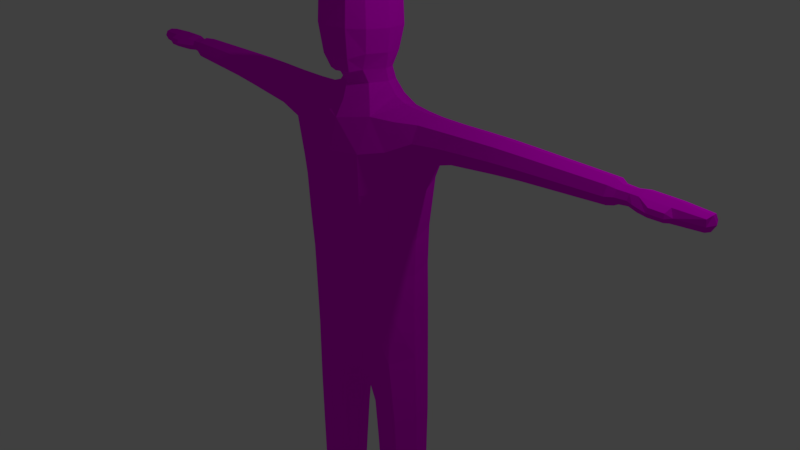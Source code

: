 # Source: NPCs.blend  (saved by Blender 2.79.0; exported with 4.5.12 LTS)
import bpy
from mathutils import Matrix  # noqa: F401  (used for matrix-valued properties, if any)

bpy.ops.wm.read_factory_settings(use_empty=True)
scene = bpy.context.scene
scene.name = 'Scene'

# ---- collections
col_collection_1 = bpy.data.collections.new('Collection 1'); scene.collection.children.link(col_collection_1)

# ---- images (referenced by path relative to the original .blend; pixels are not part of the script)
import os
ASSET_DIR = os.environ.get("B2B_ASSET_DIR", "")  # directory of the original .blend (textures are referenced by path, not embedded)
HERE = os.path.dirname(os.path.abspath(__file__))  # packed textures are extracted next to this script under _unpacked/

def load_image(name, relpath, width, height, colorspace="sRGB"):
    """Load a texture the original file referenced (path relative to the .blend, or extracted next to this script)."""
    p = next((c for c in (os.path.join(HERE, relpath), os.path.join(ASSET_DIR, relpath)) if relpath and os.path.exists(c)), "")
    if p:
        img = bpy.data.images.load(p, check_existing=True)
        img.name = name
    else:  # same state as the original file: an image datablock whose file is absent (Cycles renders it pink)
        img = bpy.data.images.new(name, width, height)
        img.source = "FILE"
        img.filepath = "//" + (relpath or name)
    img.colorspace_settings.name = colorspace
    return img
img_npc = load_image('NPC', 'NPC5.png', 1024, 1024, 'sRGB')

# ---- materials (node trees are filled in below, after node groups)
mat_material = bpy.data.materials.new('Material')
mat_material.alpha_threshold = 0.0
mat_material.roughness = 0.5
mat_material.line_color = (0.0, 0.0, 0.0, 1.0)

# ---- material node trees
mat_material.use_nodes = True; mat_material.node_tree.nodes.clear()
_N = mat_material.node_tree.nodes; _L = mat_material.node_tree.links
n0 = _N.new('ShaderNodeOutputMaterial'); n0.name = 'Material Output'; n0.location = (300, 300)
n1 = _N.new('ShaderNodeBsdfDiffuse'); n1.name = 'Diffuse BSDF'; n1.location = (10, 300)
n2 = _N.new('ShaderNodeTexImage'); n2.name = 'Image Texture'; n2.location = (-175, 258)
n2.width = 140
n2.image = img_npc
_L.new(n1.outputs[0], n0.inputs[0])
_L.new(n2.outputs[0], n1.inputs[0])
n0.is_active_output = True

# ---- world
world_world = bpy.data.worlds.new('World'); scene.world = world_world
world_world.color = (0.05088, 0.05088, 0.05088)
world_world.use_sun_shadow = False
world_world.sun_shadow_jitter_overblur = 0.0
world_world.cycles.sampling_method = 'MANUAL'

# ---- cameras
cam_camera = bpy.data.cameras.new('Camera')
cam_camera.clip_end = 100.0
cam_camera.lens = 35.0
cam_camera.sensor_width = 32.0
cam_camera.sensor_height = 18.0
cam_camera.ortho_scale = 7.314
cam_camera.dof.focus_distance = 0.0

# ---- lights
light_lamp = bpy.data.lights.new('Lamp', 'POINT')
light_lamp.transmission_factor = 0.0
light_lamp.cutoff_distance = 30.0
light_lamp.energy = 100.0
light_lamp.shadow_buffer_clip_start = 1.001
light_lamp.shadow_soft_size = 0.1
light_lamp.shadow_maximum_resolution = 0.006
light_lamp.use_absolute_resolution = True

# ---- meshes
me_cube = bpy.data.meshes.new('Cube')
me_cube.from_pydata([(0.1478, 0.071, -0.2468), (0.1396, -0.06213, -0.2429), (0.1554, 0.05729, 0.4096), (0.1533, -0.05411, 0.4104), (0.0, 0.1207, -0.1557), (0.0, -0.1082, -0.154), (0.0, 0.1023, 0.3908), (0.0, -0.09412, 0.3925), (0.06665, 0.063, -0.4123), (0.06258, -0.04169, -0.4108), (0.0, 0.07061, -0.3194), (0.0, -0.04851, -0.3198), (0.1694, 0.06527, 0.2503), (0.1615, -0.06845, 0.2458), (0.0, 0.1274, 0.2183), (0.0, -0.1255, 0.2212), (0.8869, 0.01696, 0.3941), (0.8866, 0.01712, 0.42), (0.8867, -0.01618, 0.3941), (0.8865, -0.01658, 0.4197), (0.0, -0.1161, 0.0325), (0.1499, 0.06328, 0.01226), (0.1441, -0.06002, 0.01064), (0.0, 0.1191, 0.02991), (0.1034, 0.08824, -0.3528), (0.0, 0.1087, -0.2489), (0.09698, -0.07012, -0.3507), (0.0, -0.08924, -0.2492), (0.0, -0.1142, -0.05696), (0.1507, 0.06543, -0.09459), (0.1428, -0.06046, -0.09403), (0.0, 0.1204, -0.05883), (0.1526, 0.06382, 0.1174), (0.1472, -0.06318, 0.1142), (0.0, 0.1228, 0.1189), (0.0, -0.1211, 0.1228), (0.1712, 0.002083, -0.2335), (0.1647, 0.003081, 0.4303), (0.05172, 0.01081, -0.4316), (0.0, 0.01112, -0.3476), (0.1876, -0.001311, 0.2213), (0.8898, 0.0001374, 0.4231), (0.8901, 0.000308, 0.391), (0.1662, 0.001548, 0.00347), (0.167, 0.001766, -0.09888), (0.1709, 0.0005217, 0.104), (0.09175, 0.1085, -0.1794), (0.08712, -0.09575, -0.1769), (0.09, 0.07637, 0.4065), (0.08816, -0.06772, 0.4095), (0.04512, 0.06949, -0.3482), (0.04366, -0.04632, -0.3477), (0.09514, -0.1123, 0.2293), (0.1013, 0.1123, 0.2287), (0.09315, -0.1017, 0.02631), (0.09699, 0.1046, 0.02575), (0.06592, -0.08264, -0.2772), (0.06821, 0.1037, -0.2778), (0.09189, -0.1006, -0.0698), (0.09723, 0.1063, -0.07028), (0.09944, 0.1076, 0.121), (0.09572, -0.1064, 0.1227), (0.03562, 0.01146, -0.3733), (0.1231, 0.005949, 0.4332), (0.04618, 0.05324, 0.4654), (0.0, 0.07646, 0.4619), (0.04497, -0.03142, 0.4706), (0.0, -0.05876, 0.4686), (0.06517, 0.01199, 0.4708), (0.05513, 0.05475, 0.5361), (0.0, 0.08454, 0.5358), (0.065, -0.05585, 0.5461), (0.07484, 0.002684, 0.5408), (0.04581, 0.05502, 0.6961), (0.0, 0.06252, 0.6993), (0.04797, -0.05497, 0.7113), (0.0, -0.05783, 0.7252), (0.0, -0.001835, 0.723), (0.05192, 0.00319, 0.708), (0.1582, 0.08222, 0.3478), (0.1537, -0.08266, 0.346), (0.0, 0.1234, 0.3164), (0.0, -0.1191, 0.3171), (0.8898, 0.02133, 0.4071), (0.8897, -0.02051, 0.407), (0.2152, 0.0405, 0.415), (0.09169, 0.1112, 0.3287), (0.08865, -0.1085, 0.3292), (0.0, 0.08752, 0.4268), (0.0, -0.07089, 0.4314), (0.09231, 0.01007, 0.4436), (0.06189, -0.04451, 0.4376), (0.06378, 0.06318, 0.4331), (0.0, -0.07714, 0.4991), (0.04503, -0.04864, 0.5047), (0.06277, 0.006607, 0.5013), (0.04522, 0.04341, 0.4971), (0.0, 0.06906, 0.4956), (0.07786, 0.002598, 0.6614), (0.07066, -0.06016, 0.6664), (0.0, 0.08905, 0.6517), (0.05906, 0.06413, 0.654), (0.1185, 0.02856, -1.307), (0.1685, -0.02783, -1.301), (0.1464, 0.0396, -1.305), (0.1427, -0.03668, -1.305), (0.1809, -1.815e-05, -1.3), (0.1061, 0.002785, -1.308), (0.116, -0.02353, -1.307), (0.1713, 0.0286, -1.302), (0.1092, -0.02624, -1.24), (0.1017, -0.02877, -1.117), (0.09413, -0.03129, -0.9782), (0.08656, -0.03382, -0.8321), (0.07899, -0.03634, -0.6829), (0.07135, -0.03892, -0.5372), (0.1709, 0.03377, -1.227), (0.169, 0.03925, -1.087), (0.167, 0.04477, -0.9294), (0.1651, 0.05028, -0.7645), (0.1631, 0.05579, -0.5984), (0.16, 0.06147, -0.4312), (0.076, 0.05787, -0.5387), (0.08333, 0.05287, -0.6843), (0.09052, 0.04793, -0.8331), (0.09771, 0.043, -0.979), (0.1049, 0.03806, -1.117), (0.1121, 0.03315, -1.241), (0.152, -0.05369, -0.4266), (0.156, -0.04929, -0.5948), (0.1589, -0.04502, -0.7615), (0.1617, -0.04075, -0.9273), (0.1646, -0.03648, -1.085), (0.1674, -0.03221, -1.226), (0.1147, 0.08069, -0.4956), (0.1207, 0.07358, -0.6476), (0.1263, 0.0667, -0.8039), (0.1319, 0.05981, -0.958), (0.1375, 0.05293, -1.104), (0.1429, 0.04608, -1.235), (0.1073, -0.06509, -0.4935), (0.1137, -0.0603, -0.6457), (0.12, -0.05563, -0.8024), (0.1262, -0.05097, -0.9569), (0.1325, -0.04631, -1.104), (0.1385, -0.04162, -1.234), (0.1785, 0.001776, -0.4059), (0.1805, 0.001455, -0.5778), (0.1809, 0.001137, -0.7479), (0.1814, 0.0008184, -0.9173), (0.1819, 0.0005, -1.079), (0.1822, 0.0001861, -1.223), (0.06031, 0.009749, -0.5536), (0.06808, 0.008539, -0.6969), (0.07581, 0.007317, -0.8431), (0.08353, 0.006096, -0.9862), (0.09126, 0.004874, -1.122), (0.09894, 0.003681, -1.243), (0.2182, 0.0004682, 0.4291), (0.2238, -0.000331, 0.3123), (0.2203, 0.04147, 0.331), (0.216, -0.04311, 0.3291), (0.2135, -0.03976, 0.4152), (0.2133, -0.05803, 0.3764), (0.2162, 0.05761, 0.3764), (0.2858, 0.03653, 0.3483), (0.356, 0.03499, 0.3567), (0.4258, 0.03335, 0.3649), (0.4947, 0.03151, 0.3714), (0.5614, 0.02944, 0.3754), (0.629, 0.02737, 0.3793), (0.695, 0.0253, 0.3833), (0.7597, 0.02073, 0.3894), (0.76, 0.0003016, 0.3828), (0.6955, 0.0001783, 0.3749), (0.6297, 0.0001223, 0.3699), (0.5624, 6.628e-05, 0.365), (0.4958, 1.097e-05, 0.3599), (0.4265, -3e-05, 0.3517), (0.3566, -6.239e-05, 0.3422), (0.2868, -9.321e-05, 0.3327), (0.7587, 0.0001325, 0.4279), (0.6938, 4.006e-05, 0.4311), (0.6273, 4.995e-05, 0.4314), (0.5593, 5.984e-05, 0.4318), (0.4921, 6.973e-05, 0.4322), (0.4249, 7.971e-05, 0.4326), (0.356, 9.502e-05, 0.4314), (0.2858, 0.0001116, 0.4298), (0.7586, 0.02091, 0.4216), (0.6934, 0.02542, 0.4234), (0.6268, 0.02732, 0.4232), (0.5585, 0.02923, 0.423), (0.4912, 0.03114, 0.4228), (0.4237, 0.03303, 0.4223), (0.3544, 0.03476, 0.4201), (0.2837, 0.03642, 0.4171), (0.2817, -0.05209, 0.3842), (0.3525, -0.04966, 0.3896), (0.4225, -0.04713, 0.3946), (0.4908, -0.04431, 0.3977), (0.5583, -0.04133, 0.3997), (0.6266, -0.03836, 0.4016), (0.6933, -0.03538, 0.4035), (0.7506, -0.03055, 0.4053), (0.284, 0.05193, 0.3841), (0.3546, 0.04967, 0.3897), (0.4244, 0.04729, 0.395), (0.4924, 0.04461, 0.398), (0.5595, 0.04179, 0.3999), (0.6276, 0.03898, 0.4018), (0.694, 0.03616, 0.4037), (0.759, 0.02956, 0.4057), (0.7585, -0.02216, 0.3895), (0.6941, -0.0249, 0.3831), (0.6278, -0.02722, 0.379), (0.5599, -0.02953, 0.3749), (0.4928, -0.03184, 0.3707), (0.4235, -0.03388, 0.3639), (0.3532, -0.0357, 0.3556), (0.2829, -0.03748, 0.3475), (0.7576, -0.02252, 0.4211), (0.693, -0.02497, 0.423), (0.6262, -0.0269, 0.4229), (0.5577, -0.02884, 0.4227), (0.4902, -0.03077, 0.4225), (0.4225, -0.03269, 0.422), (0.3529, -0.03444, 0.4198), (0.2822, -0.03614, 0.4173), (0.07409, -0.06223, 0.6036), (0.06164, 0.06493, 0.592), (0.08278, 0.001012, 0.5979), (0.0, 0.09558, 0.5907), (0.0, -0.1073, 0.5395), (0.0, -0.09091, 0.5032), (0.04095, -0.09018, 0.5354), (0.03707, -0.08461, 0.7069), (0.0, -0.08955, 0.7108), (0.04688, -0.09886, 0.6067), (0.0, -0.11, 0.6691), (0.03179, -0.07828, 0.5019), (0.04582, -0.09518, 0.668), (0.0, -0.1164, 0.6097), (0.1137, 0.02142, -1.382), (0.1735, -0.02482, -1.332), (0.1468, 0.03239, -1.382), (0.1422, -0.03467, -1.326), (0.1848, 6.174e-05, -1.354), (0.1021, -0.001813, -1.357), (0.1106, -0.02464, -1.34), (0.1768, 0.02423, -1.382), (0.1253, -0.1706, -1.382), (0.1621, -0.1722, -1.346), (0.1455, -0.1733, -1.382), (0.143, -0.178, -1.342), (0.1658, -0.1736, -1.365), (0.1216, -0.1771, -1.366), (0.1234, -0.1749, -1.35), (0.1641, -0.1677, -1.382), (0.1123, -0.1038, -1.346), (0.1051, -0.09039, -1.366), (0.1152, -0.07618, -1.385), (0.1423, -0.1089, -1.33), (0.1466, -0.06877, -1.385), (0.1751, -0.07255, -1.385), (0.1818, -0.08658, -1.364), (0.1719, -0.1019, -1.339), (0.1443, -0.1878, -1.36), (0.8992, 0.0002653, 0.4072), (0.7363, 0.01701, 0.3921), (0.7099, 0.01874, 0.3892), (0.7104, 0.0005301, 0.3831), (0.7367, 0.0005388, 0.3867), (0.7087, 0.0004299, 0.4238), (0.7352, 0.0004124, 0.4232), (0.7083, 0.01883, 0.4183), (0.735, 0.01714, 0.4181), (0.7346, -0.01607, 0.4178), (0.7079, -0.0177, 0.418), (0.7357, -0.01583, 0.392), (0.709, -0.01765, 0.389), (0.7089, 0.02662, 0.404), (0.7355, 0.02412, 0.4052), (0.7082, -0.02525, 0.4039), (0.7348, -0.02279, 0.4051), (0.8249, 0.02021, 0.3907), (0.8241, 0.02041, 0.4219), (0.8242, 9.572e-05, 0.4281), (0.8251, 0.0002929, 0.3843), (0.8322, -0.02951, 0.4063), (0.8244, 0.02883, 0.4064), (0.8229, -0.02198, 0.4214), (0.8235, -0.02155, 0.3908), (0.8204, -0.03868, 0.4147), (0.7878, -0.03921, 0.4147), (0.8208, -0.0384, 0.3964), (0.7883, -0.03896, 0.3957), (0.7866, -0.04325, 0.4052), (0.822, -0.04256, 0.4056)], [], [(85, 196, 205, 164), (59, 46, 4, 31), (87, 49, 7, 82), (57, 24, 8, 50), (62, 51, 11, 39), (56, 27, 11, 51), (61, 52, 15, 35), (86, 53, 14, 81), (45, 40, 13, 33), (162, 158, 37, 3), (194, 193, 208, 207), (221, 181, 274, 277), (178, 167, 168, 177), (44, 43, 22, 30), (58, 54, 20, 28), (60, 55, 23, 34), (47, 5, 27, 56), (46, 0, 24, 57), (47, 58, 28, 5), (36, 44, 30, 1), (55, 59, 31, 23), (53, 60, 34, 14), (43, 45, 33, 22), (54, 61, 35, 20), (21, 32, 45, 43), (0, 29, 44, 36), (29, 21, 43, 44), (190, 182, 273, 275), (199, 218, 217, 200), (2, 37, 158, 85), (32, 12, 40, 45), (50, 62, 39, 10), (2, 48, 63, 37), (8, 38, 62, 50), (22, 33, 61, 54), (12, 32, 60, 53), (21, 29, 59, 55), (1, 30, 58, 47), (4, 46, 57, 25), (1, 47, 56, 26), (32, 21, 55, 60), (30, 22, 54, 58), (79, 12, 53, 86), (33, 13, 52, 61), (26, 56, 51, 9), (38, 9, 51, 62), (25, 57, 50, 10), (37, 63, 49, 3), (80, 3, 49, 87), (29, 0, 46, 59), (3, 80, 163, 162), (85, 164, 79, 2), (79, 164, 160, 12), (66, 68, 95, 94), (95, 96, 69, 72), (91, 90, 68, 66), (92, 88, 65, 64), (90, 92, 64, 68), (89, 91, 66, 67), (99, 98, 78, 75), (96, 97, 70, 69), (99, 75, 236, 241), (78, 77, 76, 75), (73, 74, 77, 78), (101, 100, 74, 73), (98, 101, 73, 78), (94, 71, 235, 240), (157, 107, 108, 110), (183, 223, 222, 182), (161, 163, 80, 13), (13, 80, 87, 52), (2, 79, 86, 48), (160, 159, 40, 12), (213, 204, 284, 279), (48, 86, 81, 6), (52, 87, 82, 15), (186, 226, 225, 185), (7, 49, 91, 89), (63, 48, 92, 90), (48, 6, 88, 92), (49, 63, 90, 91), (68, 64, 96, 95), (64, 65, 97, 96), (67, 66, 94, 93), (229, 99, 241, 238), (231, 230, 101, 98), (230, 232, 100, 101), (229, 231, 98, 99), (151, 106, 109, 116), (145, 105, 103, 133), (139, 104, 102, 127), (121, 134, 24, 0), (115, 140, 26, 9), (133, 103, 106, 151), (127, 102, 107, 157), (94, 95, 72, 71), (8, 122, 152, 38), (122, 123, 153, 152), (123, 124, 154, 153), (124, 125, 155, 154), (125, 126, 156, 155), (126, 127, 157, 156), (1, 128, 146, 36), (128, 129, 147, 146), (129, 130, 148, 147), (130, 131, 149, 148), (131, 132, 150, 149), (132, 133, 151, 150), (108, 105, 145, 110), (110, 145, 144, 111), (111, 144, 143, 112), (112, 143, 142, 113), (113, 142, 141, 114), (114, 141, 140, 115), (109, 104, 139, 116), (116, 139, 138, 117), (117, 138, 137, 118), (118, 137, 136, 119), (119, 136, 135, 120), (120, 135, 134, 121), (24, 134, 122, 8), (134, 135, 123, 122), (135, 136, 124, 123), (136, 137, 125, 124), (137, 138, 126, 125), (138, 139, 127, 126), (26, 140, 128, 1), (140, 141, 129, 128), (141, 142, 130, 129), (142, 143, 131, 130), (143, 144, 132, 131), (144, 145, 133, 132), (36, 146, 121, 0), (146, 147, 120, 121), (147, 148, 119, 120), (148, 149, 118, 119), (149, 150, 117, 118), (150, 151, 116, 117), (38, 152, 115, 9), (152, 153, 114, 115), (153, 154, 113, 114), (154, 155, 112, 113), (155, 156, 111, 112), (156, 157, 110, 111), (158, 188, 196, 85), (184, 224, 223, 183), (290, 83, 16, 285), (187, 227, 226, 186), (185, 225, 224, 184), (188, 228, 227, 187), (289, 84, 19, 291), (202, 215, 214, 203), (158, 162, 228, 188), (201, 216, 215, 202), (288, 42, 18, 292), (198, 219, 218, 199), (200, 217, 216, 201), (197, 220, 219, 198), (287, 41, 17, 286), (175, 170, 171, 174), (163, 161, 220, 197), (176, 169, 170, 175), (287, 291, 19, 41), (179, 166, 167, 178), (177, 168, 169, 176), (180, 165, 166, 179), (289, 292, 18, 84), (191, 190, 211, 210), (159, 160, 165, 180), (192, 191, 210, 209), (288, 285, 16, 42), (195, 194, 207, 206), (193, 192, 209, 208), (196, 195, 206, 205), (286, 17, 83, 290), (13, 40, 159, 161), (182, 222, 278, 273), (188, 187, 195, 196), (187, 186, 194, 195), (186, 185, 193, 194), (185, 184, 192, 193), (184, 183, 191, 192), (183, 182, 190, 191), (172, 173, 272, 269), (159, 180, 220, 161), (180, 179, 219, 220), (179, 178, 218, 219), (178, 177, 217, 218), (177, 176, 216, 217), (176, 175, 215, 216), (175, 174, 214, 215), (203, 214, 280, 283), (163, 197, 228, 162), (197, 198, 227, 228), (198, 199, 226, 227), (199, 200, 225, 226), (200, 201, 224, 225), (201, 202, 223, 224), (202, 203, 222, 223), (189, 212, 282, 276), (164, 205, 165, 160), (205, 206, 166, 165), (206, 207, 167, 166), (207, 208, 168, 167), (208, 209, 169, 168), (209, 210, 170, 169), (210, 211, 171, 170), (174, 171, 270, 271), (71, 72, 231, 229), (69, 70, 232, 230), (72, 69, 230, 231), (75, 76, 237, 236), (234, 240, 235, 233), (239, 241, 236, 237), (242, 238, 241, 239), (233, 235, 238, 242), (93, 94, 240, 234), (71, 229, 238, 235), (105, 108, 249, 246), (102, 104, 245, 243), (109, 106, 247, 250), (106, 103, 244, 247), (104, 109, 250, 245), (103, 105, 246, 244), (108, 107, 248, 249), (107, 102, 243, 248), (259, 260, 256, 257), (260, 261, 251, 256), (262, 259, 257, 254), (261, 263, 253, 251), (264, 265, 255, 258), (265, 266, 252, 255), (263, 264, 258, 253), (266, 262, 254, 252), (244, 246, 262, 266), (245, 250, 264, 263), (247, 244, 266, 265), (250, 247, 265, 264), (243, 245, 263, 261), (246, 249, 259, 262), (248, 243, 261, 260), (249, 248, 260, 259), (256, 267, 254, 257), (255, 267, 253, 258), (254, 267, 255, 252), (253, 267, 256, 251), (17, 41, 268, 83), (42, 268, 84, 18), (84, 268, 41, 19), (83, 268, 42, 16), (275, 276, 282, 281), (271, 270, 269, 272), (283, 280, 279, 284), (273, 278, 277, 274), (273, 274, 276, 275), (271, 272, 279, 280), (283, 284, 277, 278), (281, 282, 269, 270), (214, 174, 271, 280), (181, 189, 276, 274), (222, 203, 283, 278), (173, 213, 279, 272), (171, 211, 281, 270), (204, 221, 277, 284), (212, 172, 269, 282), (211, 190, 275, 281), (189, 286, 290, 212), (173, 172, 285, 288), (213, 292, 295, 296), (181, 221, 291, 287), (181, 287, 286, 189), (173, 288, 292, 213), (221, 204, 297, 294), (212, 290, 285, 172), (297, 296, 295, 298), (297, 298, 293, 294), (289, 291, 293, 298), (204, 213, 296, 297), (292, 289, 298, 295), (291, 221, 294, 293)])
_uv = me_cube.uv_layers.new(name='UVMap')
_uv.uv.foreach_set('vector', [0.3082, 0.8125, 0.2774, 0.8233, 0.272, 0.8106, 0.3016, 0.7978, 0.2854, 0.5883, 0.2708, 0.5395, 0.3161, 0.5376, 0.3313, 0.5804, 0.495, 0.7652, 0.49, 0.8035, 0.4503, 0.7825, 0.4569, 0.7469, 0.2661, 0.4918, 0.2385, 0.462, 0.246, 0.427, 0.2658, 0.4529, 0.6151, 0.8991, 0.6151, 0.9295, 0.5949, 0.9309, 0.5988, 0.8999, 0.5749, 0.4828, 0.5415, 0.4863, 0.5581, 0.455, 0.5811, 0.4483, 0.5275, 0.6708, 0.5112, 0.7198, 0.4694, 0.7024, 0.4839, 0.6571, 0.3504, 0.7645, 0.3303, 0.7218, 0.3746, 0.7039, 0.39, 0.7467, 0.8473, 0.1103, 0.8536, 0.05392, 0.8826, 0.04393, 0.8745, 0.1071, 0.9393, 0.6126, 0.9191, 0.6161, 0.9161, 0.5905, 0.9447, 0.5832, 0.2147, 0.8463, 0.1841, 0.8564, 0.1796, 0.8473, 0.21, 0.8361, 0.9475, 0.8755, 0.9362, 0.8767, 0.9359, 0.8654, 0.9442, 0.8647, 0.984, 0.6096, 0.9981, 0.6093, 0.9984, 0.6428, 0.985, 0.6433, 0.84, 0.2082, 0.8432, 0.1588, 0.8695, 0.157, 0.8663, 0.2075, 0.5539, 0.5816, 0.5407, 0.6261, 0.4975, 0.6155, 0.5104, 0.5743, 0.3144, 0.6734, 0.3006, 0.6305, 0.3452, 0.6195, 0.3591, 0.6593, 0.5677, 0.5316, 0.5251, 0.5297, 0.5415, 0.4863, 0.5749, 0.4828, 0.2708, 0.5395, 0.235, 0.5134, 0.2385, 0.462, 0.2661, 0.4918, 0.5677, 0.5316, 0.5539, 0.5816, 0.5104, 0.5743, 0.5251, 0.5297, 0.8362, 0.2731, 0.84, 0.2082, 0.8663, 0.2075, 0.8622, 0.2794, 0.3006, 0.6305, 0.2854, 0.5883, 0.3313, 0.5804, 0.3452, 0.6195, 0.3303, 0.7218, 0.3144, 0.6734, 0.3591, 0.6593, 0.3746, 0.7039, 0.8432, 0.1588, 0.8473, 0.1103, 0.8745, 0.1071, 0.8695, 0.157, 0.5407, 0.6261, 0.5275, 0.6708, 0.4839, 0.6571, 0.4975, 0.6155, 0.8128, 0.1526, 0.8161, 0.1018, 0.8473, 0.1103, 0.8432, 0.1588, 0.801, 0.2773, 0.8086, 0.2041, 0.84, 0.2082, 0.8362, 0.2731, 0.8086, 0.2041, 0.8128, 0.1526, 0.8432, 0.1588, 0.84, 0.2082, 0.923, 0.8462, 0.9339, 0.8454, 0.935, 0.8527, 0.9271, 0.8532, 0.6392, 0.8439, 0.6461, 0.8303, 0.6752, 0.8431, 0.6686, 0.8549, 0.8931, 0.5881, 0.9161, 0.5905, 0.9191, 0.6161, 0.9021, 0.6163, 0.8161, 0.1018, 0.8214, 0.03783, 0.8536, 0.05392, 0.8473, 0.1103, 0.2658, 0.4529, 0.2665, 0.4332, 0.2867, 0.4392, 0.2908, 0.459, 0.8931, 0.5881, 0.8826, 0.5573, 0.9131, 0.5704, 0.9161, 0.5905, 0.9623, 0.03192, 0.9399, 0.04229, 0.9393, 0.01357, 0.9648, 0.0, 0.5716, 0.6273, 0.5578, 0.6755, 0.5275, 0.6708, 0.5407, 0.6261, 0.8214, 0.03783, 0.8161, 0.1018, 0.7897, 0.09839, 0.791, 0.04632, 0.8128, 0.1526, 0.8086, 0.2041, 0.7842, 0.1907, 0.7879, 0.1444, 0.605, 0.5095, 0.5857, 0.5788, 0.5539, 0.5816, 0.5677, 0.5316, 0.3161, 0.5376, 0.2708, 0.5395, 0.2661, 0.4918, 0.3016, 0.4949, 0.605, 0.5095, 0.5677, 0.5316, 0.5749, 0.4828, 0.6006, 0.4536, 0.8161, 0.1018, 0.8128, 0.1526, 0.7879, 0.1444, 0.7897, 0.09839, 0.5857, 0.5788, 0.5716, 0.6273, 0.5407, 0.6261, 0.5539, 0.5816, 0.3233, 0.7794, 0.3031, 0.7358, 0.3303, 0.7218, 0.3504, 0.7645, 0.5578, 0.6755, 0.5446, 0.7381, 0.5112, 0.7198, 0.5275, 0.6708, 0.6006, 0.4536, 0.5749, 0.4828, 0.5811, 0.4483, 0.5989, 0.4219, 0.9399, 0.04229, 0.9134, 0.03448, 0.9104, 0.003539, 0.9393, 0.01357, 0.3016, 0.4949, 0.2661, 0.4918, 0.2658, 0.4529, 0.2908, 0.459, 0.9161, 0.5905, 0.9131, 0.5704, 0.9491, 0.5513, 0.9447, 0.5832, 0.5248, 0.7828, 0.5201, 0.8134, 0.49, 0.8035, 0.495, 0.7652, 0.8086, 0.2041, 0.801, 0.2773, 0.7792, 0.2432, 0.7842, 0.1907, 0.5201, 0.8134, 0.5248, 0.7828, 0.5501, 0.8059, 0.5476, 0.8245, 0.3082, 0.8125, 0.3016, 0.7978, 0.3233, 0.7794, 0.3344, 0.8032, 0.3233, 0.7794, 0.3016, 0.7978, 0.2927, 0.7763, 0.3031, 0.7358, 0.8066, 0.8499, 0.8245, 0.8502, 0.822, 0.8649, 0.7983, 0.8663, 0.822, 0.8649, 0.8412, 0.8631, 0.8451, 0.8821, 0.8185, 0.884, 0.9341, 0.5391, 0.909, 0.5557, 0.9041, 0.5423, 0.9236, 0.5311, 0.3797, 0.8005, 0.4075, 0.7911, 0.4131, 0.8053, 0.3928, 0.8109, 0.8206, 0.837, 0.8488, 0.8323, 0.8459, 0.8479, 0.8245, 0.8502, 0.5803, 0.9321, 0.5479, 0.9321, 0.5519, 0.9161, 0.5767, 0.9146, 0.7889, 0.9443, 0.8174, 0.9423, 0.8203, 0.9648, 0.7936, 0.9661, 0.3982, 0.8236, 0.4184, 0.8193, 0.4246, 0.839, 0.3998, 0.8437, 0.4914, 0.9786, 0.4819, 1.0, 0.4722, 0.9983, 0.4744, 0.9797, 0.5227, 0.9252, 0.5479, 0.9265, 0.5475, 0.9524, 0.5241, 0.9521, 0.5258, 0.9024, 0.5479, 0.8991, 0.5479, 0.9265, 0.5227, 0.9252, 0.4164, 0.8976, 0.4427, 0.8908, 0.4503, 0.9086, 0.429, 0.9131, 0.8174, 0.9423, 0.8483, 0.9391, 0.8453, 0.9594, 0.8203, 0.9648, 0.7983, 0.8663, 0.7924, 0.8861, 0.7792, 0.8808, 0.786, 0.8647, 0.9647, 0.4342, 0.9663, 0.4661, 0.953, 0.4669, 0.9497, 0.4345, 0.9317, 0.8133, 0.9453, 0.8119, 0.9464, 0.8442, 0.9339, 0.8454, 0.5603, 0.785, 0.5501, 0.8059, 0.5248, 0.7828, 0.5446, 0.7381, 0.5446, 0.7381, 0.5248, 0.7828, 0.495, 0.7652, 0.5112, 0.7198, 0.3344, 0.8032, 0.3233, 0.7794, 0.3504, 0.7645, 0.3635, 0.7943, 0.8409, 0.0, 0.8601, 0.01026, 0.8536, 0.05392, 0.8214, 0.03783, 0.9786, 0.7714, 0.9726, 0.7685, 0.9759, 0.7607, 0.9806, 0.7604, 0.3635, 0.7943, 0.3504, 0.7645, 0.39, 0.7467, 0.4018, 0.777, 0.5112, 0.7198, 0.495, 0.7652, 0.4569, 0.7469, 0.4694, 0.7024, 0.9253, 0.7157, 0.9417, 0.7136, 0.9429, 0.7463, 0.9275, 0.7481, 0.9607, 0.5081, 0.9491, 0.5513, 0.9341, 0.5391, 0.9452, 0.5084, 0.9131, 0.5704, 0.8826, 0.5573, 0.8847, 0.5439, 0.909, 0.5557, 0.3635, 0.7943, 0.4018, 0.777, 0.4075, 0.7911, 0.3797, 0.8005, 0.9491, 0.5513, 0.9131, 0.5704, 0.909, 0.5557, 0.9341, 0.5391, 0.8245, 0.8502, 0.8459, 0.8479, 0.8412, 0.8631, 0.822, 0.8649, 0.3928, 0.8109, 0.4131, 0.8053, 0.4184, 0.8193, 0.3982, 0.8236, 0.5767, 0.9146, 0.5519, 0.9161, 0.5532, 0.8991, 0.5784, 0.8993, 0.4926, 0.9483, 0.4914, 0.9786, 0.4744, 0.9797, 0.4743, 0.9502, 0.8165, 0.9115, 0.8488, 0.9091, 0.8483, 0.9391, 0.8174, 0.9423, 0.4055, 0.8707, 0.4331, 0.8646, 0.4427, 0.8908, 0.4164, 0.8976, 0.7879, 0.9139, 0.8165, 0.9115, 0.8174, 0.9423, 0.7889, 0.9443, 0.808, 0.7508, 0.8055, 0.788, 0.7911, 0.7877, 0.7909, 0.7513, 0.7477, 0.05222, 0.7602, 0.02034, 0.7722, 0.02586, 0.7604, 0.0604, 0.08277, 0.0727, 0.07019, 0.04127, 0.08258, 0.03464, 0.09594, 0.06384, 0.2007, 0.4326, 0.2111, 0.3996, 0.2385, 0.462, 0.235, 0.5134, 0.919, 0.09551, 0.9017, 0.07685, 0.8946, 0.008002, 0.9134, 0.03448, 0.8213, 0.753, 0.817, 0.7892, 0.8055, 0.788, 0.808, 0.7508, 0.9774, 0.4328, 0.9773, 0.4654, 0.9663, 0.4661, 0.9647, 0.4342, 0.7983, 0.8663, 0.822, 0.8649, 0.8185, 0.884, 0.7924, 0.8861, 0.9623, 0.03192, 0.9641, 0.09325, 0.9435, 0.1013, 0.9399, 0.04229, 0.9641, 0.09325, 0.967, 0.1636, 0.948, 0.1705, 0.9435, 0.1013, 0.967, 0.1636, 0.9699, 0.2356, 0.9526, 0.2412, 0.948, 0.1705, 0.9699, 0.2356, 0.9728, 0.3062, 0.957, 0.3103, 0.9526, 0.2412, 0.9728, 0.3062, 0.9754, 0.3731, 0.9612, 0.3757, 0.957, 0.3103, 0.9754, 0.3731, 0.9774, 0.4328, 0.9647, 0.4342, 0.9612, 0.3757, 0.8622, 0.2794, 0.854, 0.3678, 0.8319, 0.3563, 0.8362, 0.2731, 0.854, 0.3678, 0.8473, 0.4488, 0.827, 0.4393, 0.8319, 0.3563, 0.8473, 0.4488, 0.8405, 0.5292, 0.822, 0.5214, 0.827, 0.4393, 0.8405, 0.5292, 0.8337, 0.6091, 0.817, 0.6032, 0.822, 0.5214, 0.8337, 0.6091, 0.8272, 0.6852, 0.8122, 0.6812, 0.817, 0.6032, 0.8272, 0.6852, 0.8213, 0.753, 0.808, 0.7508, 0.8122, 0.6812, 0.7512, 0.01594, 0.7602, 0.02034, 0.7477, 0.05222, 0.7384, 0.04587, 0.7384, 0.04587, 0.7477, 0.05222, 0.7259, 0.1116, 0.7173, 0.1018, 0.7173, 0.1018, 0.7259, 0.1116, 0.7017, 0.1783, 0.6941, 0.1646, 0.9382, 0.3081, 0.9252, 0.2998, 0.9174, 0.2255, 0.9318, 0.2376, 0.9318, 0.2376, 0.9174, 0.2255, 0.9095, 0.1501, 0.9253, 0.1658, 0.9253, 0.1658, 0.9095, 0.1501, 0.9017, 0.07685, 0.919, 0.09551, 0.05951, 0.04515, 0.07019, 0.04127, 0.08277, 0.0727, 0.07142, 0.07894, 0.07142, 0.07894, 0.08277, 0.0727, 0.1056, 0.1304, 0.09415, 0.1413, 0.09415, 0.1413, 0.1056, 0.1304, 0.131, 0.1951, 0.1196, 0.2112, 0.1196, 0.2112, 0.131, 0.1951, 0.1576, 0.2632, 0.1463, 0.2845, 0.1463, 0.2845, 0.1576, 0.2632, 0.1846, 0.3324, 0.1731, 0.3583, 0.1731, 0.3583, 0.1846, 0.3324, 0.2111, 0.3996, 0.2007, 0.4326, 0.2385, 0.462, 0.2111, 0.3996, 0.222, 0.3719, 0.246, 0.427, 0.2111, 0.3996, 0.1846, 0.3324, 0.1959, 0.308, 0.222, 0.3719, 0.1846, 0.3324, 0.1576, 0.2632, 0.1694, 0.2426, 0.1959, 0.308, 0.1576, 0.2632, 0.131, 0.1951, 0.1433, 0.1786, 0.1694, 0.2426, 0.131, 0.1951, 0.1056, 0.1304, 0.1185, 0.1179, 0.1433, 0.1786, 0.1056, 0.1304, 0.08277, 0.0727, 0.09594, 0.06384, 0.1185, 0.1179, 0.6006, 0.4536, 0.626, 0.3892, 0.6376, 0.4267, 0.605, 0.5095, 0.626, 0.3892, 0.651, 0.32, 0.6638, 0.3498, 0.6376, 0.4267, 0.651, 0.32, 0.6765, 0.2486, 0.6892, 0.2733, 0.6638, 0.3498, 0.6765, 0.2486, 0.7017, 0.1783, 0.7145, 0.1973, 0.6892, 0.2733, 0.7017, 0.1783, 0.7259, 0.1116, 0.7387, 0.1249, 0.7145, 0.1973, 0.7259, 0.1116, 0.7477, 0.05222, 0.7604, 0.0604, 0.7387, 0.1249, 0.8362, 0.2731, 0.8319, 0.3563, 0.8012, 0.3666, 0.801, 0.2773, 0.8319, 0.3563, 0.827, 0.4393, 0.7991, 0.4475, 0.8012, 0.3666, 0.827, 0.4393, 0.822, 0.5214, 0.7968, 0.5278, 0.7991, 0.4475, 0.822, 0.5214, 0.817, 0.6032, 0.7945, 0.6076, 0.7968, 0.5278, 0.817, 0.6032, 0.8122, 0.6812, 0.7925, 0.6836, 0.7945, 0.6076, 0.8122, 0.6812, 0.808, 0.7508, 0.7909, 0.7513, 0.7925, 0.6836, 0.9399, 0.04229, 0.9435, 0.1013, 0.919, 0.09551, 0.9134, 0.03448, 0.9435, 0.1013, 0.948, 0.1705, 0.9253, 0.1658, 0.919, 0.09551, 0.948, 0.1705, 0.9526, 0.2412, 0.9318, 0.2376, 0.9253, 0.1658, 0.9526, 0.2412, 0.957, 0.3103, 0.9382, 0.3081, 0.9318, 0.2376, 0.957, 0.3103, 0.9612, 0.3757, 0.9442, 0.3749, 0.9382, 0.3081, 0.9612, 0.3757, 0.9647, 0.4342, 0.9497, 0.4345, 0.9442, 0.3749, 0.9191, 0.6161, 0.9213, 0.6487, 0.9059, 0.6491, 0.9021, 0.6163, 0.9296, 0.7805, 0.944, 0.7789, 0.9453, 0.8119, 0.9317, 0.8133, 0.03025, 0.8992, 0.0006914, 0.9084, 0.0, 0.9017, 0.02763, 0.8912, 0.9233, 0.6826, 0.9406, 0.68, 0.9417, 0.7136, 0.9253, 0.7157, 0.9275, 0.7481, 0.9429, 0.7463, 0.944, 0.7789, 0.9296, 0.7805, 0.9213, 0.6487, 0.9395, 0.6459, 0.9406, 0.68, 0.9233, 0.6826, 0.5875, 0.9363, 0.5887, 0.9639, 0.5826, 0.9635, 0.5803, 0.9338, 0.7273, 0.8758, 0.7328, 0.8659, 0.7611, 0.8771, 0.7562, 0.8861, 0.9191, 0.6161, 0.9393, 0.6126, 0.9395, 0.6459, 0.9213, 0.6487, 0.6977, 0.8653, 0.7039, 0.8545, 0.7328, 0.8659, 0.7273, 0.8758, 0.9914, 0.8028, 0.9925, 0.8344, 0.9844, 0.8332, 0.9805, 0.8027, 0.6094, 0.8317, 0.6168, 0.8166, 0.6461, 0.8303, 0.6392, 0.8439, 0.6686, 0.8549, 0.6752, 0.8431, 0.7039, 0.8545, 0.6977, 0.8653, 0.5793, 0.8193, 0.5874, 0.803, 0.6168, 0.8166, 0.6094, 0.8317, 0.9382, 0.9083, 0.9409, 0.9399, 0.9332, 0.939, 0.9295, 0.909, 0.9876, 0.7082, 0.9992, 0.7078, 0.9996, 0.7397, 0.9889, 0.74, 0.5501, 0.8059, 0.5603, 0.785, 0.5874, 0.803, 0.5793, 0.8193, 0.9863, 0.6756, 0.9988, 0.6751, 0.9992, 0.7078, 0.9876, 0.7082, 0.9382, 0.9083, 0.9493, 0.9069, 0.9489, 0.9378, 0.9409, 0.9399, 0.9831, 0.5755, 0.9978, 0.5753, 0.9981, 0.6093, 0.984, 0.6096, 0.985, 0.6433, 0.9984, 0.6428, 0.9988, 0.6751, 0.9863, 0.6756, 0.9823, 0.5415, 0.9975, 0.5412, 0.9978, 0.5753, 0.9831, 0.5755, 0.5875, 0.9363, 0.5949, 0.9332, 0.5949, 0.9629, 0.5887, 0.9639, 0.1226, 0.8766, 0.09243, 0.8865, 0.08903, 0.8792, 0.1189, 0.8687, 0.9827, 0.5103, 1.0, 0.5088, 0.9975, 0.5412, 0.9823, 0.5415, 0.1536, 0.8665, 0.1226, 0.8766, 0.1189, 0.8687, 0.1494, 0.858, 0.9914, 0.8028, 1.0, 0.8026, 0.9998, 0.8327, 0.9925, 0.8344, 0.2458, 0.8351, 0.2147, 0.8463, 0.21, 0.8361, 0.2409, 0.8235, 0.1841, 0.8564, 0.1536, 0.8665, 0.1494, 0.858, 0.1796, 0.8473, 0.2774, 0.8233, 0.2458, 0.8351, 0.2409, 0.8235, 0.272, 0.8106, 0.03285, 0.905, 0.004213, 0.9131, 0.0006914, 0.9084, 0.03025, 0.8992, 0.8826, 0.04393, 0.8536, 0.05392, 0.8601, 0.01026, 0.8797, 0.003389, 0.9339, 0.8454, 0.9464, 0.8442, 0.9441, 0.8517, 0.935, 0.8527, 0.9213, 0.6487, 0.9233, 0.6826, 0.9085, 0.6831, 0.9059, 0.6491, 0.9233, 0.6826, 0.9253, 0.7157, 0.9112, 0.7164, 0.9085, 0.6831, 0.9253, 0.7157, 0.9275, 0.7481, 0.9141, 0.7489, 0.9112, 0.7164, 0.9275, 0.7481, 0.9296, 0.7805, 0.9171, 0.7813, 0.9141, 0.7489, 0.9296, 0.7805, 0.9317, 0.8133, 0.9201, 0.8141, 0.9171, 0.7813, 0.9317, 0.8133, 0.9339, 0.8454, 0.923, 0.8462, 0.9201, 0.8141, 0.9986, 0.7712, 0.9898, 0.7714, 0.9888, 0.7604, 0.9959, 0.7602, 0.9827, 0.5103, 0.9823, 0.5415, 0.9631, 0.541, 0.9607, 0.5081, 0.9823, 0.5415, 0.9831, 0.5755, 0.9649, 0.5751, 0.9631, 0.541, 0.9831, 0.5755, 0.984, 0.6096, 0.9668, 0.6093, 0.9649, 0.5751, 0.984, 0.6096, 0.985, 0.6433, 0.9688, 0.6429, 0.9668, 0.6093, 0.985, 0.6433, 0.9863, 0.6756, 0.9713, 0.6753, 0.9688, 0.6429, 0.9863, 0.6756, 0.9876, 0.7082, 0.9738, 0.7081, 0.9713, 0.6753, 0.9876, 0.7082, 0.9889, 0.74, 0.9762, 0.7402, 0.9738, 0.7081, 0.7562, 0.8861, 0.7611, 0.8771, 0.7679, 0.8822, 0.7642, 0.8887, 0.5501, 0.8059, 0.5793, 0.8193, 0.5775, 0.8352, 0.5476, 0.8245, 0.5793, 0.8193, 0.6094, 0.8317, 0.6078, 0.8462, 0.5775, 0.8352, 0.6094, 0.8317, 0.6392, 0.8439, 0.6376, 0.857, 0.6078, 0.8462, 0.6392, 0.8439, 0.6686, 0.8549, 0.667, 0.8667, 0.6376, 0.857, 0.6686, 0.8549, 0.6977, 0.8653, 0.6963, 0.8763, 0.667, 0.8667, 0.6977, 0.8653, 0.7273, 0.8758, 0.726, 0.886, 0.6963, 0.8763, 0.7273, 0.8758, 0.7562, 0.8861, 0.755, 0.8954, 0.726, 0.886, 0.06256, 0.895, 0.05983, 0.8891, 0.07046, 0.8847, 0.07273, 0.8894, 0.3016, 0.7978, 0.272, 0.8106, 0.2657, 0.7932, 0.2927, 0.7763, 0.272, 0.8106, 0.2409, 0.8235, 0.2352, 0.8073, 0.2657, 0.7932, 0.2409, 0.8235, 0.21, 0.8361, 0.2047, 0.8213, 0.2352, 0.8073, 0.21, 0.8361, 0.1796, 0.8473, 0.1745, 0.8343, 0.2047, 0.8213, 0.1796, 0.8473, 0.1494, 0.858, 0.1448, 0.8459, 0.1745, 0.8343, 0.1494, 0.858, 0.1189, 0.8687, 0.1148, 0.8575, 0.1448, 0.8459, 0.1189, 0.8687, 0.08903, 0.8792, 0.08544, 0.869, 0.1148, 0.8575, 0.9889, 0.74, 0.9996, 0.7397, 0.9963, 0.7473, 0.9885, 0.7476, 0.7924, 0.8861, 0.8185, 0.884, 0.8165, 0.9115, 0.7879, 0.9139, 0.3998, 0.8437, 0.4246, 0.839, 0.4331, 0.8646, 0.4055, 0.8707, 0.8185, 0.884, 0.8451, 0.8821, 0.8488, 0.9091, 0.8165, 0.9115, 0.5241, 0.9521, 0.5475, 0.9524, 0.5469, 0.969, 0.529, 0.9666, 0.4546, 0.8997, 0.471, 0.8991, 0.4731, 0.9155, 0.4519, 0.9175, 0.4513, 0.9802, 0.4744, 0.9797, 0.4722, 0.9983, 0.4546, 1.0, 0.4503, 0.9516, 0.4743, 0.9502, 0.4744, 0.9797, 0.4513, 0.9802, 0.4519, 0.9175, 0.4731, 0.9155, 0.4743, 0.9502, 0.4503, 0.9516, 0.6581, 0.9025, 0.6581, 0.9281, 0.6497, 0.9155, 0.6521, 0.8991, 0.4896, 0.9203, 0.4926, 0.9483, 0.4743, 0.9502, 0.4731, 0.9155, 0.7602, 0.02034, 0.7512, 0.01594, 0.7533, 0.0, 0.7633, 0.01057, 0.08258, 0.03464, 0.07019, 0.04127, 0.05802, 0.006343, 0.07309, 0.0, 0.7911, 0.7877, 0.8055, 0.788, 0.8043, 0.8139, 0.7913, 0.8267, 0.8055, 0.788, 0.817, 0.7892, 0.8152, 0.8041, 0.8043, 0.8139, 0.07019, 0.04127, 0.05951, 0.04515, 0.04443, 0.009863, 0.05802, 0.006343, 0.7722, 0.02586, 0.7602, 0.02034, 0.7633, 0.01057, 0.7792, 0.01239, 0.953, 0.4669, 0.9663, 0.4661, 0.9665, 0.4894, 0.9543, 0.4825, 0.9663, 0.4661, 0.9773, 0.4654, 0.9774, 0.5013, 0.9665, 0.4894, 0.9172, 0.4881, 0.9249, 0.4967, 0.8826, 0.5002, 0.8829, 0.4928, 0.9249, 0.4967, 0.9314, 0.506, 0.886, 0.5081, 0.8826, 0.5002, 0.5086, 0.938, 0.5227, 0.9373, 0.5181, 0.9712, 0.5089, 0.9718, 0.8503, 0.8836, 0.8652, 0.8795, 0.8658, 0.9289, 0.8562, 0.9281, 0.836, 0.831, 0.844, 0.8215, 0.8826, 0.8242, 0.8791, 0.8323, 0.844, 0.8215, 0.8507, 0.8096, 0.8821, 0.8152, 0.8826, 0.8242, 0.8652, 0.8795, 0.8789, 0.8807, 0.8747, 0.9259, 0.8658, 0.9289, 0.4941, 0.936, 0.5086, 0.938, 0.5089, 0.9718, 0.4996, 0.9698, 0.4926, 0.8991, 0.5079, 0.9028, 0.5086, 0.938, 0.4941, 0.936, 0.8645, 0.8323, 0.8789, 0.8356, 0.8789, 0.8807, 0.8652, 0.8795, 0.8043, 0.8139, 0.8152, 0.8041, 0.8507, 0.8096, 0.844, 0.8215, 0.7913, 0.8267, 0.8043, 0.8139, 0.844, 0.8215, 0.836, 0.831, 0.8488, 0.8381, 0.8645, 0.8323, 0.8652, 0.8795, 0.8503, 0.8836, 0.5079, 0.9028, 0.5227, 0.8995, 0.5227, 0.9373, 0.5086, 0.938, 0.9665, 0.4894, 0.9774, 0.5013, 0.9314, 0.506, 0.9249, 0.4967, 0.9543, 0.4825, 0.9665, 0.4894, 0.9249, 0.4967, 0.9172, 0.4881, 0.6265, 0.8991, 0.6236, 0.9077, 0.6151, 0.9088, 0.6192, 0.9004, 0.6262, 0.9198, 0.6236, 0.9077, 0.6345, 0.9105, 0.6346, 0.9199, 0.6151, 0.9088, 0.6236, 0.9077, 0.6262, 0.9198, 0.6173, 0.9184, 0.6345, 0.9105, 0.6236, 0.9077, 0.6265, 0.8991, 0.6346, 0.9018, 0.6497, 0.9018, 0.6497, 0.9102, 0.642, 0.9099, 0.6439, 0.8991, 0.6346, 0.9075, 0.642, 0.9099, 0.6404, 0.9184, 0.6348, 0.915, 0.6404, 0.9184, 0.642, 0.9099, 0.6497, 0.9102, 0.6469, 0.9173, 0.6439, 0.8991, 0.642, 0.9099, 0.6346, 0.9075, 0.6374, 0.8997, 0.08489, 0.8857, 0.07273, 0.8894, 0.07046, 0.8847, 0.08237, 0.8804, 0.9885, 0.7476, 0.9963, 0.7473, 0.9959, 0.7602, 0.9888, 0.7604, 0.7642, 0.8887, 0.7679, 0.8822, 0.7792, 0.8873, 0.7759, 0.893, 0.935, 0.8527, 0.9441, 0.8517, 0.9442, 0.8647, 0.9359, 0.8654, 0.935, 0.8527, 0.9359, 0.8654, 0.9288, 0.866, 0.9271, 0.8532, 0.9885, 0.7476, 0.9888, 0.7604, 0.9806, 0.7604, 0.9793, 0.7475, 0.7642, 0.8887, 0.7759, 0.893, 0.7751, 0.8991, 0.7633, 0.8954, 0.08237, 0.8804, 0.07046, 0.8847, 0.06807, 0.8781, 0.07964, 0.873, 0.9762, 0.7402, 0.9889, 0.74, 0.9885, 0.7476, 0.9793, 0.7475, 0.9362, 0.8767, 0.9273, 0.8775, 0.9288, 0.866, 0.9359, 0.8654, 0.755, 0.8954, 0.7562, 0.8861, 0.7642, 0.8887, 0.7633, 0.8954, 0.9898, 0.7714, 0.9786, 0.7714, 0.9806, 0.7604, 0.9888, 0.7604, 0.08544, 0.869, 0.08903, 0.8792, 0.08237, 0.8804, 0.07964, 0.873, 0.9529, 0.872, 0.9475, 0.8755, 0.9442, 0.8647, 0.9488, 0.8647, 0.05983, 0.8891, 0.05702, 0.8809, 0.06807, 0.8781, 0.07046, 0.8847, 0.6635, 0.8991, 0.6635, 0.9099, 0.6581, 0.9099, 0.6581, 0.9021, 0.06256, 0.895, 0.03285, 0.905, 0.03025, 0.8992, 0.05983, 0.8891, 0.9898, 0.7714, 0.9986, 0.7712, 1.0, 0.8026, 0.9914, 0.8028, 0.9786, 0.7714, 0.9805, 0.8027, 0.9719, 0.802, 0.9708, 0.7863, 0.9362, 0.8767, 0.9475, 0.8755, 0.9493, 0.9069, 0.9382, 0.9083, 0.9362, 0.8767, 0.9382, 0.9083, 0.9295, 0.909, 0.9273, 0.8775, 0.9898, 0.7714, 0.9914, 0.8028, 0.9805, 0.8027, 0.9786, 0.7714, 0.9475, 0.8755, 0.9529, 0.872, 0.9599, 0.8889, 0.957, 0.8895, 0.05983, 0.8891, 0.03025, 0.8992, 0.02763, 0.8912, 0.05702, 0.8809, 0.5866, 0.9134, 0.5913, 0.9146, 0.5917, 0.9294, 0.5872, 0.9296, 0.5866, 0.9134, 0.5872, 0.9296, 0.5829, 0.9298, 0.5822, 0.9149, 0.9548, 0.9113, 0.9493, 0.9069, 0.9577, 0.9053, 0.9607, 0.906, 0.5861, 0.8991, 0.5941, 0.9036, 0.5913, 0.9146, 0.5866, 0.9134, 0.5949, 0.9332, 0.5875, 0.9363, 0.5872, 0.9296, 0.5917, 0.9294, 0.9493, 0.9069, 0.9475, 0.8755, 0.957, 0.8895, 0.9577, 0.9053])
me_cube.materials.append(mat_material)
me_cube.use_remesh_preserve_volume = False
me_cube.use_remesh_preserve_attributes = False
me_cube.use_mirror_vertex_groups = False
me_cube.update()

# ---- objects
ob_cube = bpy.data.objects.new('Cube', me_cube)
ob_lamp = bpy.data.objects.new('Lamp', light_lamp)
ob_camera = bpy.data.objects.new('Camera', cam_camera)

# ---- transforms, parenting, visibility, modifiers, constraints
ob_cube.location = (0.0, 0.0, 0.0)
ob_cube.scale = (5.0, 5.0, 5.0)
ob_cube.lock_rotations_4d = False
ob_cube.empty_display_type = 'ARROWS'
ob_cube.lineart.crease_threshold = 0.0
_m = ob_cube.modifiers.new('Mirror', 'MIRROR')
_m.use_clip = True
ob_lamp.location = (4.076, 1.005, 5.904)
ob_lamp.rotation_euler = (0.6503, 0.05522, 1.866)
ob_lamp.lock_rotations_4d = False
ob_lamp.empty_display_type = 'ARROWS'
ob_lamp.color = (0.0, 0.0, 0.0, 0.0)
ob_lamp.lineart.crease_threshold = 0.0
ob_camera.location = (7.481, -6.508, 5.344)
ob_camera.rotation_euler = (1.109, 0.0, 0.8149)
ob_camera.lock_rotations_4d = False
ob_camera.empty_display_type = 'ARROWS'
ob_camera.color = (0.0, 0.0, 0.0, 0.0)
ob_camera.display_type = 'WIRE'
ob_camera.lineart.crease_threshold = 0.0

# ---- collection membership
col_collection_1.objects.link(ob_cube)
col_collection_1.objects.link(ob_lamp)
col_collection_1.objects.link(ob_camera)

# ---- scene / render settings (as saved in the file)
scene.camera = ob_camera
scene.frame_start = 1; scene.frame_end = 250; scene.frame_set(1)
scene.render.engine = 'CYCLES'
scene.render.resolution_percentage = 50
scene.render.dither_intensity = 0.0
scene.cycles.use_denoising = False
scene.cycles.samples = 128
scene.cycles.sampling_pattern = 'TABULATED_SOBOL'
scene.cycles.use_adaptive_sampling = False
scene.cycles.use_light_tree = False
scene.cycles.blur_glossy = 0.0
scene.cycles.sample_clamp_indirect = 0.0
scene.view_settings.view_transform = 'Standard'
bpy.context.view_layer.update()
